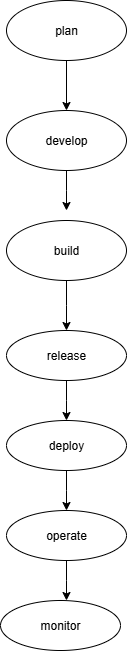

The diagram above was exported from draw.io. Its source (the exported page's mxGraphModel, read from the mxfile embedded in the PNG):
<mxGraphModel dx="1371" dy="739" grid="1" gridSize="10" guides="1" tooltips="1" connect="1" arrows="1" fold="1" page="1" pageScale="1" pageWidth="827" pageHeight="1169" math="0" shadow="0">
  <root>
    <mxCell id="0" />
    <mxCell id="1" parent="0" />
    <mxCell id="5SxO2IVL9wMoU_gKqasd-8" style="edgeStyle=orthogonalEdgeStyle;rounded=0;orthogonalLoop=1;jettySize=auto;html=1;exitX=0.5;exitY=1;exitDx=0;exitDy=0;entryX=0.5;entryY=0;entryDx=0;entryDy=0;" edge="1" parent="1" source="5SxO2IVL9wMoU_gKqasd-2" target="5SxO2IVL9wMoU_gKqasd-3">
      <mxGeometry relative="1" as="geometry" />
    </mxCell>
    <mxCell id="5SxO2IVL9wMoU_gKqasd-2" value="plan" style="ellipse;whiteSpace=wrap;html=1;" vertex="1" parent="1">
      <mxGeometry x="300" y="190" width="120" height="60" as="geometry" />
    </mxCell>
    <mxCell id="5SxO2IVL9wMoU_gKqasd-9" style="edgeStyle=orthogonalEdgeStyle;rounded=0;orthogonalLoop=1;jettySize=auto;html=1;exitX=0.5;exitY=1;exitDx=0;exitDy=0;" edge="1" parent="1" source="5SxO2IVL9wMoU_gKqasd-3">
      <mxGeometry relative="1" as="geometry">
        <mxPoint x="360" y="400" as="targetPoint" />
      </mxGeometry>
    </mxCell>
    <mxCell id="5SxO2IVL9wMoU_gKqasd-3" value="develop" style="ellipse;whiteSpace=wrap;html=1;" vertex="1" parent="1">
      <mxGeometry x="300" y="300" width="120" height="60" as="geometry" />
    </mxCell>
    <mxCell id="5SxO2IVL9wMoU_gKqasd-13" style="edgeStyle=orthogonalEdgeStyle;rounded=0;orthogonalLoop=1;jettySize=auto;html=1;exitX=0.5;exitY=1;exitDx=0;exitDy=0;" edge="1" parent="1" source="5SxO2IVL9wMoU_gKqasd-12">
      <mxGeometry relative="1" as="geometry">
        <mxPoint x="360" y="520" as="targetPoint" />
      </mxGeometry>
    </mxCell>
    <mxCell id="5SxO2IVL9wMoU_gKqasd-12" value="build" style="ellipse;whiteSpace=wrap;html=1;" vertex="1" parent="1">
      <mxGeometry x="300" y="410" width="120" height="60" as="geometry" />
    </mxCell>
    <mxCell id="5SxO2IVL9wMoU_gKqasd-15" style="edgeStyle=orthogonalEdgeStyle;rounded=0;orthogonalLoop=1;jettySize=auto;html=1;exitX=0.5;exitY=1;exitDx=0;exitDy=0;" edge="1" parent="1" source="5SxO2IVL9wMoU_gKqasd-14">
      <mxGeometry relative="1" as="geometry">
        <mxPoint x="360" y="610" as="targetPoint" />
      </mxGeometry>
    </mxCell>
    <mxCell id="5SxO2IVL9wMoU_gKqasd-14" value="release" style="ellipse;whiteSpace=wrap;html=1;" vertex="1" parent="1">
      <mxGeometry x="300" y="520" width="120" height="50" as="geometry" />
    </mxCell>
    <mxCell id="5SxO2IVL9wMoU_gKqasd-17" style="edgeStyle=orthogonalEdgeStyle;rounded=0;orthogonalLoop=1;jettySize=auto;html=1;exitX=0.5;exitY=1;exitDx=0;exitDy=0;" edge="1" parent="1" source="5SxO2IVL9wMoU_gKqasd-16">
      <mxGeometry relative="1" as="geometry">
        <mxPoint x="360" y="700" as="targetPoint" />
      </mxGeometry>
    </mxCell>
    <mxCell id="5SxO2IVL9wMoU_gKqasd-16" value="deploy" style="ellipse;whiteSpace=wrap;html=1;" vertex="1" parent="1">
      <mxGeometry x="300" y="610" width="120" height="50" as="geometry" />
    </mxCell>
    <mxCell id="5SxO2IVL9wMoU_gKqasd-19" style="edgeStyle=orthogonalEdgeStyle;rounded=0;orthogonalLoop=1;jettySize=auto;html=1;exitX=0.5;exitY=1;exitDx=0;exitDy=0;" edge="1" parent="1" source="5SxO2IVL9wMoU_gKqasd-18">
      <mxGeometry relative="1" as="geometry">
        <mxPoint x="360" y="790" as="targetPoint" />
      </mxGeometry>
    </mxCell>
    <mxCell id="5SxO2IVL9wMoU_gKqasd-18" value="operate" style="ellipse;whiteSpace=wrap;html=1;" vertex="1" parent="1">
      <mxGeometry x="300" y="700" width="120" height="50" as="geometry" />
    </mxCell>
    <mxCell id="5SxO2IVL9wMoU_gKqasd-20" value="monitor" style="ellipse;whiteSpace=wrap;html=1;" vertex="1" parent="1">
      <mxGeometry x="294" y="790" width="120" height="50" as="geometry" />
    </mxCell>
  </root>
</mxGraphModel>